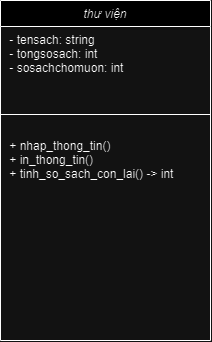

The diagram above was exported from draw.io. Its source (the exported page's mxGraphModel, read from the mxfile embedded in the PNG):
<mxGraphModel dx="890" dy="397" grid="1" gridSize="10" guides="1" tooltips="1" connect="1" arrows="1" fold="1" page="1" pageScale="1" pageWidth="827" pageHeight="1169" math="0" shadow="0">
  <root>
    <mxCell id="WIyWlLk6GJQsqaUBKTNV-0" />
    <mxCell id="WIyWlLk6GJQsqaUBKTNV-1" parent="WIyWlLk6GJQsqaUBKTNV-0" />
    <mxCell id="zkfFHV4jXpPFQw0GAbJ--0" value="thư viện" style="swimlane;fontStyle=2;align=center;verticalAlign=top;childLayout=stackLayout;horizontal=1;startSize=26;horizontalStack=0;resizeParent=1;resizeLast=0;collapsible=1;marginBottom=0;rounded=0;shadow=0;strokeWidth=1;" parent="WIyWlLk6GJQsqaUBKTNV-1" vertex="1">
      <mxGeometry x="220" y="120" width="210" height="340" as="geometry">
        <mxRectangle x="230" y="140" width="160" height="26" as="alternateBounds" />
      </mxGeometry>
    </mxCell>
    <mxCell id="zkfFHV4jXpPFQw0GAbJ--1" value=" - tensach: string                  &#10; - tongsosach: int             &#10; - sosachchomuon: int     " style="text;align=left;verticalAlign=top;spacingLeft=4;spacingRight=4;overflow=hidden;rotatable=0;points=[[0,0.5],[1,0.5]];portConstraint=eastwest;" parent="zkfFHV4jXpPFQw0GAbJ--0" vertex="1">
      <mxGeometry y="26" width="210" height="84" as="geometry" />
    </mxCell>
    <mxCell id="zkfFHV4jXpPFQw0GAbJ--4" value="" style="line;html=1;strokeWidth=1;align=left;verticalAlign=middle;spacingTop=-1;spacingLeft=3;spacingRight=3;rotatable=0;labelPosition=right;points=[];portConstraint=eastwest;" parent="zkfFHV4jXpPFQw0GAbJ--0" vertex="1">
      <mxGeometry y="110" width="210" height="8" as="geometry" />
    </mxCell>
    <mxCell id="zkfFHV4jXpPFQw0GAbJ--5" value="      &#10; + nhap_thong_tin()               &#10; + in_thong_tin()                 &#10; + tinh_so_sach_con_lai() -&gt; int " style="text;align=left;verticalAlign=top;spacingLeft=4;spacingRight=4;overflow=hidden;rotatable=0;points=[[0,0.5],[1,0.5]];portConstraint=eastwest;" parent="zkfFHV4jXpPFQw0GAbJ--0" vertex="1">
      <mxGeometry y="118" width="210" height="112" as="geometry" />
    </mxCell>
  </root>
</mxGraphModel>